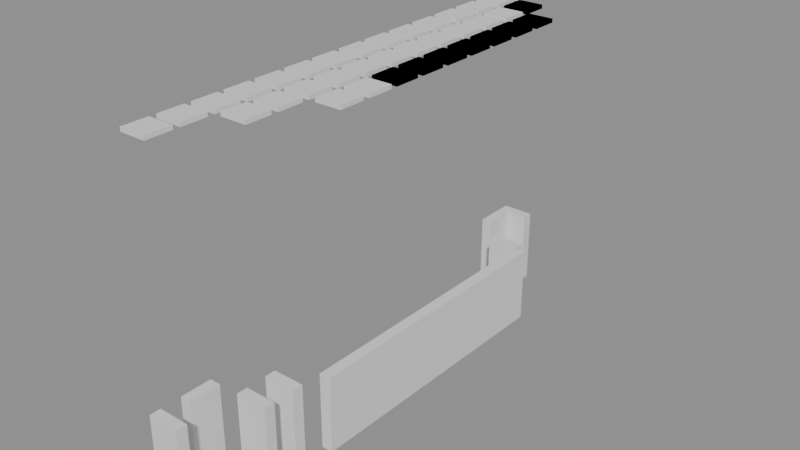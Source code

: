 # Source: building_lego.blend  (saved by Blender 5.0.119; exported with 4.5.12 LTS)
import bpy
from mathutils import Matrix  # noqa: F401  (used for matrix-valued properties, if any)

bpy.ops.wm.read_factory_settings(use_empty=True)
scene = bpy.context.scene
scene.name = 'Scene'

# ---- collections
col_01_paredes_externas = bpy.data.collections.new('01_Paredes_Externas'); scene.collection.children.link(col_01_paredes_externas)
col_02_paredes_internas = bpy.data.collections.new('02_Paredes_Internas'); scene.collection.children.link(col_02_paredes_internas)
col_04_moveis_decoracoes = bpy.data.collections.new('04_Moveis_Decoracoes'); scene.collection.children.link(col_04_moveis_decoracoes)

# ---- materials (node trees are filled in below, after node groups)
mat_mat_parede_externa = bpy.data.materials.new('Mat_Parede_Externa')
mat_mat_parede_interna = bpy.data.materials.new('Mat_Parede_Interna')
mat_mat_moveis = bpy.data.materials.new('Mat_Moveis')

# ---- material node trees
mat_mat_parede_externa.use_nodes = True; mat_mat_parede_externa.node_tree.nodes.clear()
_N = mat_mat_parede_externa.node_tree.nodes; _L = mat_mat_parede_externa.node_tree.links
n0 = _N.new('ShaderNodeBsdfPrincipled'); n0.name = 'BSDF - Pré-fundamentado'; n0.location = (-200, 100)
n1 = _N.new('ShaderNodeOutputMaterial'); n1.name = 'Saída de material'; n1.location = (200, 100)
_L.new(n0.outputs[0], n1.inputs[0])
n1.is_active_output = True
mat_mat_parede_interna.use_nodes = True; mat_mat_parede_interna.node_tree.nodes.clear()
_N = mat_mat_parede_interna.node_tree.nodes; _L = mat_mat_parede_interna.node_tree.links
n0 = _N.new('ShaderNodeBsdfPrincipled'); n0.name = 'BSDF - Pré-fundamentado'; n0.location = (-200, 100)
n1 = _N.new('ShaderNodeOutputMaterial'); n1.name = 'Saída de material'; n1.location = (200, 100)
_L.new(n0.outputs[0], n1.inputs[0])
n1.is_active_output = True
mat_mat_moveis.use_nodes = True; mat_mat_moveis.node_tree.nodes.clear()
_N = mat_mat_moveis.node_tree.nodes; _L = mat_mat_moveis.node_tree.links
n0 = _N.new('ShaderNodeBsdfPrincipled'); n0.name = 'BSDF - Pré-fundamentado'; n0.location = (-200, 100)
n1 = _N.new('ShaderNodeOutputMaterial'); n1.name = 'Saída de material'; n1.location = (200, 100)
_L.new(n0.outputs[0], n1.inputs[0])
n1.is_active_output = True

# ---- meshes
me_bloco_brick_arch_3048_1739_z_88 = bpy.data.meshes.new('Bloco_brick_arch_3048_1739_z-88')
me_bloco_brick_arch_3048_1739_z_88.from_pydata([(-0.5, -0.175, -1.2), (0.5, -0.175, -1.2), (0.5, 0.175, -1.2), (-0.5, 0.175, -1.2), (-0.5, -0.175, 1.2), (0.5, -0.175, 1.2), (0.5, 0.175, 1.2), (-0.5, 0.175, 1.2)], [], [(0, 1, 2, 3), (4, 7, 6, 5), (0, 4, 5, 1), (2, 6, 7, 3), (0, 3, 7, 4), (1, 5, 6, 2)])
me_bloco_brick_arch_3048_1739_z_88.materials.append(mat_mat_parede_externa)
me_bloco_brick_arch_3048_1739_z_88.update()
me_bloco_brick_arch_3048_1754_z_88 = bpy.data.meshes.new('Bloco_brick_arch_3048_1754_z-88')
me_bloco_brick_arch_3048_1754_z_88.from_pydata([(-0.5, -0.175, -1.2), (0.5, -0.175, -1.2), (0.5, 0.175, -1.2), (-0.5, 0.175, -1.2), (-0.5, -0.175, 1.2), (0.5, -0.175, 1.2), (0.5, 0.175, 1.2), (-0.5, 0.175, 1.2)], [], [(0, 1, 2, 3), (4, 7, 6, 5), (0, 4, 5, 1), (2, 6, 7, 3), (0, 3, 7, 4), (1, 5, 6, 2)])
me_bloco_brick_arch_3048_1754_z_88.materials.append(mat_mat_parede_externa)
me_bloco_brick_arch_3048_1754_z_88.update()
me_bloco_brick_arch_3048_1740_z_88 = bpy.data.meshes.new('Bloco_brick_arch_3048_1740_z-88')
me_bloco_brick_arch_3048_1740_z_88.from_pydata([(-0.175, -0.5, -1.2), (0.175, -0.5, -1.2), (0.175, 0.5, -1.2), (-0.175, 0.5, -1.2), (-0.175, -0.5, 1.2), (0.175, -0.5, 1.2), (0.175, 0.5, 1.2), (-0.175, 0.5, 1.2)], [], [(0, 1, 2, 3), (4, 7, 6, 5), (0, 4, 5, 1), (2, 6, 7, 3), (0, 3, 7, 4), (1, 5, 6, 2)])
me_bloco_brick_arch_3048_1740_z_88.materials.append(mat_mat_parede_externa)
me_bloco_brick_arch_3048_1740_z_88.update()
me_bloco_brick_arch_3048_1753_z_88 = bpy.data.meshes.new('Bloco_brick_arch_3048_1753_z-88')
me_bloco_brick_arch_3048_1753_z_88.from_pydata([(-0.175, -0.5, -1.2), (0.175, -0.5, -1.2), (0.175, 0.5, -1.2), (-0.175, 0.5, -1.2), (-0.175, -0.5, 1.2), (0.175, -0.5, 1.2), (0.175, 0.5, 1.2), (-0.175, 0.5, 1.2)], [], [(0, 1, 2, 3), (4, 7, 6, 5), (0, 4, 5, 1), (2, 6, 7, 3), (0, 3, 7, 4), (1, 5, 6, 2)])
me_bloco_brick_arch_3048_1753_z_88.materials.append(mat_mat_parede_externa)
me_bloco_brick_arch_3048_1753_z_88.update()
me_bloco_brick_arch_3050_1743_z_88 = bpy.data.meshes.new('Bloco_brick_arch_3050_1743_z-88')
me_bloco_brick_arch_3050_1743_z_88.from_pydata([(-0.175, -0.5, -1.2), (0.175, -0.5, -1.2), (0.175, 0.5, -1.2), (-0.175, 0.5, -1.2), (-0.175, -0.5, 1.2), (0.175, -0.5, 1.2), (0.175, 0.5, 1.2), (-0.175, 0.5, 1.2)], [], [(0, 1, 2, 3), (4, 7, 6, 5), (0, 4, 5, 1), (2, 6, 7, 3), (0, 3, 7, 4), (1, 5, 6, 2)])
me_bloco_brick_arch_3050_1743_z_88.materials.append(mat_mat_parede_externa)
me_bloco_brick_arch_3050_1743_z_88.update()
me_bloco_brick_arch_3050_1744_z_88 = bpy.data.meshes.new('Bloco_brick_arch_3050_1744_z-88')
me_bloco_brick_arch_3050_1744_z_88.from_pydata([(-0.175, -0.5, -1.2), (0.175, -0.5, -1.2), (0.175, 0.5, -1.2), (-0.175, 0.5, -1.2), (-0.175, -0.5, 1.2), (0.175, -0.5, 1.2), (0.175, 0.5, 1.2), (-0.175, 0.5, 1.2)], [], [(0, 1, 2, 3), (4, 7, 6, 5), (0, 4, 5, 1), (2, 6, 7, 3), (0, 3, 7, 4), (1, 5, 6, 2)])
me_bloco_brick_arch_3050_1744_z_88.materials.append(mat_mat_parede_externa)
me_bloco_brick_arch_3050_1744_z_88.update()
me_bloco_brick_arch_3050_1745_z_88 = bpy.data.meshes.new('Bloco_brick_arch_3050_1745_z-88')
me_bloco_brick_arch_3050_1745_z_88.from_pydata([(-0.175, -0.5, -1.2), (0.175, -0.5, -1.2), (0.175, 0.5, -1.2), (-0.175, 0.5, -1.2), (-0.175, -0.5, 1.2), (0.175, -0.5, 1.2), (0.175, 0.5, 1.2), (-0.175, 0.5, 1.2)], [], [(0, 1, 2, 3), (4, 7, 6, 5), (0, 4, 5, 1), (2, 6, 7, 3), (0, 3, 7, 4), (1, 5, 6, 2)])
me_bloco_brick_arch_3050_1745_z_88.materials.append(mat_mat_parede_externa)
me_bloco_brick_arch_3050_1745_z_88.update()
me_bloco_brick_arch_3050_1746_z_88 = bpy.data.meshes.new('Bloco_brick_arch_3050_1746_z-88')
me_bloco_brick_arch_3050_1746_z_88.from_pydata([(-0.175, -0.5, -1.2), (0.175, -0.5, -1.2), (0.175, 0.5, -1.2), (-0.175, 0.5, -1.2), (-0.175, -0.5, 1.2), (0.175, -0.5, 1.2), (0.175, 0.5, 1.2), (-0.175, 0.5, 1.2)], [], [(0, 1, 2, 3), (4, 7, 6, 5), (0, 4, 5, 1), (2, 6, 7, 3), (0, 3, 7, 4), (1, 5, 6, 2)])
me_bloco_brick_arch_3050_1746_z_88.materials.append(mat_mat_parede_externa)
me_bloco_brick_arch_3050_1746_z_88.update()
me_bloco_brick_arch_3050_1747_z_88 = bpy.data.meshes.new('Bloco_brick_arch_3050_1747_z-88')
me_bloco_brick_arch_3050_1747_z_88.from_pydata([(-0.175, -0.5, -1.2), (0.175, -0.5, -1.2), (0.175, 0.5, -1.2), (-0.175, 0.5, -1.2), (-0.175, -0.5, 1.2), (0.175, -0.5, 1.2), (0.175, 0.5, 1.2), (-0.175, 0.5, 1.2)], [], [(0, 1, 2, 3), (4, 7, 6, 5), (0, 4, 5, 1), (2, 6, 7, 3), (0, 3, 7, 4), (1, 5, 6, 2)])
me_bloco_brick_arch_3050_1747_z_88.materials.append(mat_mat_parede_externa)
me_bloco_brick_arch_3050_1747_z_88.update()
me_bloco_brick_arch_3050_1748_z_88 = bpy.data.meshes.new('Bloco_brick_arch_3050_1748_z-88')
me_bloco_brick_arch_3050_1748_z_88.from_pydata([(-0.175, -0.5, -1.2), (0.175, -0.5, -1.2), (0.175, 0.5, -1.2), (-0.175, 0.5, -1.2), (-0.175, -0.5, 1.2), (0.175, -0.5, 1.2), (0.175, 0.5, 1.2), (-0.175, 0.5, 1.2)], [], [(0, 1, 2, 3), (4, 7, 6, 5), (0, 4, 5, 1), (2, 6, 7, 3), (0, 3, 7, 4), (1, 5, 6, 2)])
me_bloco_brick_arch_3050_1748_z_88.materials.append(mat_mat_parede_externa)
me_bloco_brick_arch_3050_1748_z_88.update()
me_bloco_brick_arch_3050_1749_z_88 = bpy.data.meshes.new('Bloco_brick_arch_3050_1749_z-88')
me_bloco_brick_arch_3050_1749_z_88.from_pydata([(-0.175, -0.5, -1.2), (0.175, -0.5, -1.2), (0.175, 0.5, -1.2), (-0.175, 0.5, -1.2), (-0.175, -0.5, 1.2), (0.175, -0.5, 1.2), (0.175, 0.5, 1.2), (-0.175, 0.5, 1.2)], [], [(0, 1, 2, 3), (4, 7, 6, 5), (0, 4, 5, 1), (2, 6, 7, 3), (0, 3, 7, 4), (1, 5, 6, 2)])
me_bloco_brick_arch_3050_1749_z_88.materials.append(mat_mat_parede_externa)
me_bloco_brick_arch_3050_1749_z_88.update()
me_bloco_brick_arch_3050_1750_z_88 = bpy.data.meshes.new('Bloco_brick_arch_3050_1750_z-88')
me_bloco_brick_arch_3050_1750_z_88.from_pydata([(-0.175, -0.5, -1.2), (0.175, -0.5, -1.2), (0.175, 0.5, -1.2), (-0.175, 0.5, -1.2), (-0.175, -0.5, 1.2), (0.175, -0.5, 1.2), (0.175, 0.5, 1.2), (-0.175, 0.5, 1.2)], [], [(0, 1, 2, 3), (4, 7, 6, 5), (0, 4, 5, 1), (2, 6, 7, 3), (0, 3, 7, 4), (1, 5, 6, 2)])
me_bloco_brick_arch_3050_1750_z_88.materials.append(mat_mat_parede_externa)
me_bloco_brick_arch_3050_1750_z_88.update()
me_bloco_brick_arch_3050_1751_z_88 = bpy.data.meshes.new('Bloco_brick_arch_3050_1751_z-88')
me_bloco_brick_arch_3050_1751_z_88.from_pydata([(-0.175, -0.5, -1.2), (0.175, -0.5, -1.2), (0.175, 0.5, -1.2), (-0.175, 0.5, -1.2), (-0.175, -0.5, 1.2), (0.175, -0.5, 1.2), (0.175, 0.5, 1.2), (-0.175, 0.5, 1.2)], [], [(0, 1, 2, 3), (4, 7, 6, 5), (0, 4, 5, 1), (2, 6, 7, 3), (0, 3, 7, 4), (1, 5, 6, 2)])
me_bloco_brick_arch_3050_1751_z_88.materials.append(mat_mat_parede_externa)
me_bloco_brick_arch_3050_1751_z_88.update()
me_bloco_brick_arch_3049_1741_z_88 = bpy.data.meshes.new('Bloco_brick_arch_3049_1741_z-88')
me_bloco_brick_arch_3049_1741_z_88.from_pydata([(-0.5, -0.175, -1.2), (0.5, -0.175, -1.2), (0.5, 0.175, -1.2), (-0.5, 0.175, -1.2), (-0.5, -0.175, 1.2), (0.5, -0.175, 1.2), (0.5, 0.175, 1.2), (-0.5, 0.175, 1.2)], [], [(0, 1, 2, 3), (4, 7, 6, 5), (0, 4, 5, 1), (2, 6, 7, 3), (0, 3, 7, 4), (1, 5, 6, 2)])
me_bloco_brick_arch_3049_1741_z_88.materials.append(mat_mat_parede_interna)
me_bloco_brick_arch_3049_1741_z_88.update()
me_bloco_brick_arch_3049_1742_z_88 = bpy.data.meshes.new('Bloco_brick_arch_3049_1742_z-88')
me_bloco_brick_arch_3049_1742_z_88.from_pydata([(-0.5, -0.175, -1.2), (0.5, -0.175, -1.2), (0.5, 0.175, -1.2), (-0.5, 0.175, -1.2), (-0.5, -0.175, 1.2), (0.5, -0.175, 1.2), (0.5, 0.175, 1.2), (-0.5, 0.175, 1.2)], [], [(0, 1, 2, 3), (4, 7, 6, 5), (0, 4, 5, 1), (2, 6, 7, 3), (0, 3, 7, 4), (1, 5, 6, 2)])
me_bloco_brick_arch_3049_1742_z_88.materials.append(mat_mat_parede_interna)
me_bloco_brick_arch_3049_1742_z_88.update()
me_bloco_brick_arch_3049_1752_z_88 = bpy.data.meshes.new('Bloco_brick_arch_3049_1752_z-88')
me_bloco_brick_arch_3049_1752_z_88.from_pydata([(-0.5, -0.175, -1.2), (0.5, -0.175, -1.2), (0.5, 0.175, -1.2), (-0.5, 0.175, -1.2), (-0.5, -0.175, 1.2), (0.5, -0.175, 1.2), (0.5, 0.175, 1.2), (-0.5, 0.175, 1.2)], [], [(0, 1, 2, 3), (4, 7, 6, 5), (0, 4, 5, 1), (2, 6, 7, 3), (0, 3, 7, 4), (1, 5, 6, 2)])
me_bloco_brick_arch_3049_1752_z_88.materials.append(mat_mat_parede_interna)
me_bloco_brick_arch_3049_1752_z_88.update()
me_movel_water_3048_1739_z_5 = bpy.data.meshes.new('Movel_water_3048_1739_z-5')
me_movel_water_3048_1739_z_5.from_pydata([(-0.4, -0.4, -0.06), (0.4, -0.4, -0.06), (0.4, 0.4, -0.06), (-0.4, 0.4, -0.06), (-0.4, -0.4, 0.06), (0.4, -0.4, 0.06), (0.4, 0.4, 0.06), (-0.4, 0.4, 0.06)], [], [(0, 1, 2, 3), (4, 7, 6, 5), (0, 4, 5, 1), (2, 6, 7, 3), (0, 3, 7, 4), (1, 5, 6, 2)])
me_movel_water_3048_1739_z_5.materials.append(mat_mat_moveis)
me_movel_water_3048_1739_z_5.update()
me_movel_water_3048_1740_z_5 = bpy.data.meshes.new('Movel_water_3048_1740_z-5')
me_movel_water_3048_1740_z_5.from_pydata([(-0.4, -0.4, -0.06), (0.4, -0.4, -0.06), (0.4, 0.4, -0.06), (-0.4, 0.4, -0.06), (-0.4, -0.4, 0.06), (0.4, -0.4, 0.06), (0.4, 0.4, 0.06), (-0.4, 0.4, 0.06)], [], [(0, 1, 2, 3), (4, 7, 6, 5), (0, 4, 5, 1), (2, 6, 7, 3), (0, 3, 7, 4), (1, 5, 6, 2)])
me_movel_water_3048_1740_z_5.materials.append(mat_mat_moveis)
me_movel_water_3048_1740_z_5.update()
me_movel_water_3048_1741_z_5 = bpy.data.meshes.new('Movel_water_3048_1741_z-5')
me_movel_water_3048_1741_z_5.from_pydata([(-0.4, -0.4, -0.06), (0.4, -0.4, -0.06), (0.4, 0.4, -0.06), (-0.4, 0.4, -0.06), (-0.4, -0.4, 0.06), (0.4, -0.4, 0.06), (0.4, 0.4, 0.06), (-0.4, 0.4, 0.06)], [], [(0, 1, 2, 3), (4, 7, 6, 5), (0, 4, 5, 1), (2, 6, 7, 3), (0, 3, 7, 4), (1, 5, 6, 2)])
me_movel_water_3048_1741_z_5.materials.append(mat_mat_moveis)
me_movel_water_3048_1741_z_5.update()
me_movel_water_3049_1741_z_5 = bpy.data.meshes.new('Movel_water_3049_1741_z-5')
me_movel_water_3049_1741_z_5.from_pydata([(-0.4, -0.4, -0.06), (0.4, -0.4, -0.06), (0.4, 0.4, -0.06), (-0.4, 0.4, -0.06), (-0.4, -0.4, 0.06), (0.4, -0.4, 0.06), (0.4, 0.4, 0.06), (-0.4, 0.4, 0.06)], [], [(0, 1, 2, 3), (4, 7, 6, 5), (0, 4, 5, 1), (2, 6, 7, 3), (0, 3, 7, 4), (1, 5, 6, 2)])
me_movel_water_3049_1741_z_5.materials.append(mat_mat_moveis)
me_movel_water_3049_1741_z_5.update()
me_movel_water_3048_1742_z_5 = bpy.data.meshes.new('Movel_water_3048_1742_z-5')
me_movel_water_3048_1742_z_5.from_pydata([(-0.4, -0.4, -0.06), (0.4, -0.4, -0.06), (0.4, 0.4, -0.06), (-0.4, 0.4, -0.06), (-0.4, -0.4, 0.06), (0.4, -0.4, 0.06), (0.4, 0.4, 0.06), (-0.4, 0.4, 0.06)], [], [(0, 1, 2, 3), (4, 7, 6, 5), (0, 4, 5, 1), (2, 6, 7, 3), (0, 3, 7, 4), (1, 5, 6, 2)])
me_movel_water_3048_1742_z_5.materials.append(mat_mat_moveis)
me_movel_water_3048_1742_z_5.update()
me_movel_water_3049_1742_z_5 = bpy.data.meshes.new('Movel_water_3049_1742_z-5')
me_movel_water_3049_1742_z_5.from_pydata([(-0.4, -0.4, -0.06), (0.4, -0.4, -0.06), (0.4, 0.4, -0.06), (-0.4, 0.4, -0.06), (-0.4, -0.4, 0.06), (0.4, -0.4, 0.06), (0.4, 0.4, 0.06), (-0.4, 0.4, 0.06)], [], [(0, 1, 2, 3), (4, 7, 6, 5), (0, 4, 5, 1), (2, 6, 7, 3), (0, 3, 7, 4), (1, 5, 6, 2)])
me_movel_water_3049_1742_z_5.materials.append(mat_mat_moveis)
me_movel_water_3049_1742_z_5.update()
me_movel_water_3048_1743_z_5 = bpy.data.meshes.new('Movel_water_3048_1743_z-5')
me_movel_water_3048_1743_z_5.from_pydata([(-0.4, -0.4, -0.06), (0.4, -0.4, -0.06), (0.4, 0.4, -0.06), (-0.4, 0.4, -0.06), (-0.4, -0.4, 0.06), (0.4, -0.4, 0.06), (0.4, 0.4, 0.06), (-0.4, 0.4, 0.06)], [], [(0, 1, 2, 3), (4, 7, 6, 5), (0, 4, 5, 1), (2, 6, 7, 3), (0, 3, 7, 4), (1, 5, 6, 2)])
me_movel_water_3048_1743_z_5.materials.append(mat_mat_moveis)
me_movel_water_3048_1743_z_5.update()
me_movel_water_3049_1743_z_5 = bpy.data.meshes.new('Movel_water_3049_1743_z-5')
me_movel_water_3049_1743_z_5.from_pydata([(-0.4, -0.4, -0.06), (0.4, -0.4, -0.06), (0.4, 0.4, -0.06), (-0.4, 0.4, -0.06), (-0.4, -0.4, 0.06), (0.4, -0.4, 0.06), (0.4, 0.4, 0.06), (-0.4, 0.4, 0.06)], [], [(0, 1, 2, 3), (4, 7, 6, 5), (0, 4, 5, 1), (2, 6, 7, 3), (0, 3, 7, 4), (1, 5, 6, 2)])
me_movel_water_3049_1743_z_5.materials.append(mat_mat_moveis)
me_movel_water_3049_1743_z_5.update()
me_movel_water_3050_1743_z_5 = bpy.data.meshes.new('Movel_water_3050_1743_z-5')
me_movel_water_3050_1743_z_5.from_pydata([(-0.4, -0.4, -0.06), (0.4, -0.4, -0.06), (0.4, 0.4, -0.06), (-0.4, 0.4, -0.06), (-0.4, -0.4, 0.06), (0.4, -0.4, 0.06), (0.4, 0.4, 0.06), (-0.4, 0.4, 0.06)], [], [(0, 1, 2, 3), (4, 7, 6, 5), (0, 4, 5, 1), (2, 6, 7, 3), (0, 3, 7, 4), (1, 5, 6, 2)])
me_movel_water_3050_1743_z_5.materials.append(mat_mat_moveis)
me_movel_water_3050_1743_z_5.update()
me_movel_water_3048_1744_z_5 = bpy.data.meshes.new('Movel_water_3048_1744_z-5')
me_movel_water_3048_1744_z_5.from_pydata([(-0.4, -0.4, -0.06), (0.4, -0.4, -0.06), (0.4, 0.4, -0.06), (-0.4, 0.4, -0.06), (-0.4, -0.4, 0.06), (0.4, -0.4, 0.06), (0.4, 0.4, 0.06), (-0.4, 0.4, 0.06)], [], [(0, 1, 2, 3), (4, 7, 6, 5), (0, 4, 5, 1), (2, 6, 7, 3), (0, 3, 7, 4), (1, 5, 6, 2)])
me_movel_water_3048_1744_z_5.materials.append(mat_mat_moveis)
me_movel_water_3048_1744_z_5.update()
me_movel_water_3049_1744_z_5 = bpy.data.meshes.new('Movel_water_3049_1744_z-5')
me_movel_water_3049_1744_z_5.from_pydata([(-0.4, -0.4, -0.06), (0.4, -0.4, -0.06), (0.4, 0.4, -0.06), (-0.4, 0.4, -0.06), (-0.4, -0.4, 0.06), (0.4, -0.4, 0.06), (0.4, 0.4, 0.06), (-0.4, 0.4, 0.06)], [], [(0, 1, 2, 3), (4, 7, 6, 5), (0, 4, 5, 1), (2, 6, 7, 3), (0, 3, 7, 4), (1, 5, 6, 2)])
me_movel_water_3049_1744_z_5.materials.append(mat_mat_moveis)
me_movel_water_3049_1744_z_5.update()
me_movel_water_3050_1744_z_5 = bpy.data.meshes.new('Movel_water_3050_1744_z-5')
me_movel_water_3050_1744_z_5.from_pydata([(-0.4, -0.4, -0.06), (0.4, -0.4, -0.06), (0.4, 0.4, -0.06), (-0.4, 0.4, -0.06), (-0.4, -0.4, 0.06), (0.4, -0.4, 0.06), (0.4, 0.4, 0.06), (-0.4, 0.4, 0.06)], [], [(0, 1, 2, 3), (4, 7, 6, 5), (0, 4, 5, 1), (2, 6, 7, 3), (0, 3, 7, 4), (1, 5, 6, 2)])
me_movel_water_3050_1744_z_5.materials.append(mat_mat_moveis)
me_movel_water_3050_1744_z_5.update()
me_movel_water_3048_1745_z_5 = bpy.data.meshes.new('Movel_water_3048_1745_z-5')
me_movel_water_3048_1745_z_5.from_pydata([(-0.4, -0.4, -0.06), (0.4, -0.4, -0.06), (0.4, 0.4, -0.06), (-0.4, 0.4, -0.06), (-0.4, -0.4, 0.06), (0.4, -0.4, 0.06), (0.4, 0.4, 0.06), (-0.4, 0.4, 0.06)], [], [(0, 1, 2, 3), (4, 7, 6, 5), (0, 4, 5, 1), (2, 6, 7, 3), (0, 3, 7, 4), (1, 5, 6, 2)])
me_movel_water_3048_1745_z_5.materials.append(mat_mat_moveis)
me_movel_water_3048_1745_z_5.update()
me_movel_water_3049_1745_z_5 = bpy.data.meshes.new('Movel_water_3049_1745_z-5')
me_movel_water_3049_1745_z_5.from_pydata([(-0.4, -0.4, -0.06), (0.4, -0.4, -0.06), (0.4, 0.4, -0.06), (-0.4, 0.4, -0.06), (-0.4, -0.4, 0.06), (0.4, -0.4, 0.06), (0.4, 0.4, 0.06), (-0.4, 0.4, 0.06)], [], [(0, 1, 2, 3), (4, 7, 6, 5), (0, 4, 5, 1), (2, 6, 7, 3), (0, 3, 7, 4), (1, 5, 6, 2)])
me_movel_water_3049_1745_z_5.materials.append(mat_mat_moveis)
me_movel_water_3049_1745_z_5.update()
me_movel_water_3050_1745_z_5 = bpy.data.meshes.new('Movel_water_3050_1745_z-5')
me_movel_water_3050_1745_z_5.from_pydata([(-0.4, -0.4, -0.06), (0.4, -0.4, -0.06), (0.4, 0.4, -0.06), (-0.4, 0.4, -0.06), (-0.4, -0.4, 0.06), (0.4, -0.4, 0.06), (0.4, 0.4, 0.06), (-0.4, 0.4, 0.06)], [], [(0, 1, 2, 3), (4, 7, 6, 5), (0, 4, 5, 1), (2, 6, 7, 3), (0, 3, 7, 4), (1, 5, 6, 2)])
me_movel_water_3050_1745_z_5.materials.append(mat_mat_moveis)
me_movel_water_3050_1745_z_5.update()
me_movel_water_3050_1745_z_5_001 = bpy.data.meshes.new('Movel_water_3050_1745_z-5.001')
me_movel_water_3050_1745_z_5_001.from_pydata([(-0.4, -0.4, -0.06), (0.4, -0.4, -0.06), (0.4, 0.4, -0.06), (-0.4, 0.4, -0.06), (-0.4, -0.4, 0.06), (0.4, -0.4, 0.06), (0.4, 0.4, 0.06), (-0.4, 0.4, 0.06)], [], [(0, 1, 2, 3), (4, 7, 6, 5), (0, 4, 5, 1), (2, 6, 7, 3), (0, 3, 7, 4), (1, 5, 6, 2)])
me_movel_water_3050_1745_z_5_001.materials.append(mat_mat_moveis)
me_movel_water_3050_1745_z_5_001.update()
me_movel_water_3048_1746_z_5 = bpy.data.meshes.new('Movel_water_3048_1746_z-5')
me_movel_water_3048_1746_z_5.from_pydata([(-0.4, -0.4, -0.06), (0.4, -0.4, -0.06), (0.4, 0.4, -0.06), (-0.4, 0.4, -0.06), (-0.4, -0.4, 0.06), (0.4, -0.4, 0.06), (0.4, 0.4, 0.06), (-0.4, 0.4, 0.06)], [], [(0, 1, 2, 3), (4, 7, 6, 5), (0, 4, 5, 1), (2, 6, 7, 3), (0, 3, 7, 4), (1, 5, 6, 2)])
me_movel_water_3048_1746_z_5.materials.append(mat_mat_moveis)
me_movel_water_3048_1746_z_5.update()
me_movel_water_3049_1746_z_5 = bpy.data.meshes.new('Movel_water_3049_1746_z-5')
me_movel_water_3049_1746_z_5.from_pydata([(-0.4, -0.4, -0.06), (0.4, -0.4, -0.06), (0.4, 0.4, -0.06), (-0.4, 0.4, -0.06), (-0.4, -0.4, 0.06), (0.4, -0.4, 0.06), (0.4, 0.4, 0.06), (-0.4, 0.4, 0.06)], [], [(0, 1, 2, 3), (4, 7, 6, 5), (0, 4, 5, 1), (2, 6, 7, 3), (0, 3, 7, 4), (1, 5, 6, 2)])
me_movel_water_3049_1746_z_5.materials.append(mat_mat_moveis)
me_movel_water_3049_1746_z_5.update()
me_movel_water_3050_1746_z_5 = bpy.data.meshes.new('Movel_water_3050_1746_z-5')
me_movel_water_3050_1746_z_5.from_pydata([(-0.4, -0.4, -0.06), (0.4, -0.4, -0.06), (0.4, 0.4, -0.06), (-0.4, 0.4, -0.06), (-0.4, -0.4, 0.06), (0.4, -0.4, 0.06), (0.4, 0.4, 0.06), (-0.4, 0.4, 0.06)], [], [(0, 1, 2, 3), (4, 7, 6, 5), (0, 4, 5, 1), (2, 6, 7, 3), (0, 3, 7, 4), (1, 5, 6, 2)])
me_movel_water_3050_1746_z_5.materials.append(mat_mat_moveis)
me_movel_water_3050_1746_z_5.update()
me_movel_water_3050_1746_z_5_001 = bpy.data.meshes.new('Movel_water_3050_1746_z-5.001')
me_movel_water_3050_1746_z_5_001.from_pydata([(-0.4, -0.4, -0.06), (0.4, -0.4, -0.06), (0.4, 0.4, -0.06), (-0.4, 0.4, -0.06), (-0.4, -0.4, 0.06), (0.4, -0.4, 0.06), (0.4, 0.4, 0.06), (-0.4, 0.4, 0.06)], [], [(0, 1, 2, 3), (4, 7, 6, 5), (0, 4, 5, 1), (2, 6, 7, 3), (0, 3, 7, 4), (1, 5, 6, 2)])
me_movel_water_3050_1746_z_5_001.materials.append(mat_mat_moveis)
me_movel_water_3050_1746_z_5_001.update()
me_movel_water_3048_1747_z_5 = bpy.data.meshes.new('Movel_water_3048_1747_z-5')
me_movel_water_3048_1747_z_5.from_pydata([(-0.4, -0.4, -0.06), (0.4, -0.4, -0.06), (0.4, 0.4, -0.06), (-0.4, 0.4, -0.06), (-0.4, -0.4, 0.06), (0.4, -0.4, 0.06), (0.4, 0.4, 0.06), (-0.4, 0.4, 0.06)], [], [(0, 1, 2, 3), (4, 7, 6, 5), (0, 4, 5, 1), (2, 6, 7, 3), (0, 3, 7, 4), (1, 5, 6, 2)])
me_movel_water_3048_1747_z_5.materials.append(mat_mat_moveis)
me_movel_water_3048_1747_z_5.update()
me_movel_water_3049_1747_z_5 = bpy.data.meshes.new('Movel_water_3049_1747_z-5')
me_movel_water_3049_1747_z_5.from_pydata([(-0.4, -0.4, -0.06), (0.4, -0.4, -0.06), (0.4, 0.4, -0.06), (-0.4, 0.4, -0.06), (-0.4, -0.4, 0.06), (0.4, -0.4, 0.06), (0.4, 0.4, 0.06), (-0.4, 0.4, 0.06)], [], [(0, 1, 2, 3), (4, 7, 6, 5), (0, 4, 5, 1), (2, 6, 7, 3), (0, 3, 7, 4), (1, 5, 6, 2)])
me_movel_water_3049_1747_z_5.materials.append(mat_mat_moveis)
me_movel_water_3049_1747_z_5.update()
me_movel_water_3050_1747_z_5 = bpy.data.meshes.new('Movel_water_3050_1747_z-5')
me_movel_water_3050_1747_z_5.from_pydata([(-0.4, -0.4, -0.06), (0.4, -0.4, -0.06), (0.4, 0.4, -0.06), (-0.4, 0.4, -0.06), (-0.4, -0.4, 0.06), (0.4, -0.4, 0.06), (0.4, 0.4, 0.06), (-0.4, 0.4, 0.06)], [], [(0, 1, 2, 3), (4, 7, 6, 5), (0, 4, 5, 1), (2, 6, 7, 3), (0, 3, 7, 4), (1, 5, 6, 2)])
me_movel_water_3050_1747_z_5.materials.append(mat_mat_moveis)
me_movel_water_3050_1747_z_5.update()
me_movel_water_3050_1747_z_5_001 = bpy.data.meshes.new('Movel_water_3050_1747_z-5.001')
me_movel_water_3050_1747_z_5_001.from_pydata([(-0.4, -0.4, -0.06), (0.4, -0.4, -0.06), (0.4, 0.4, -0.06), (-0.4, 0.4, -0.06), (-0.4, -0.4, 0.06), (0.4, -0.4, 0.06), (0.4, 0.4, 0.06), (-0.4, 0.4, 0.06)], [], [(0, 1, 2, 3), (4, 7, 6, 5), (0, 4, 5, 1), (2, 6, 7, 3), (0, 3, 7, 4), (1, 5, 6, 2)])
me_movel_water_3050_1747_z_5_001.materials.append(mat_mat_moveis)
me_movel_water_3050_1747_z_5_001.update()
me_movel_water_3048_1748_z_5 = bpy.data.meshes.new('Movel_water_3048_1748_z-5')
me_movel_water_3048_1748_z_5.from_pydata([(-0.4, -0.4, -0.06), (0.4, -0.4, -0.06), (0.4, 0.4, -0.06), (-0.4, 0.4, -0.06), (-0.4, -0.4, 0.06), (0.4, -0.4, 0.06), (0.4, 0.4, 0.06), (-0.4, 0.4, 0.06)], [], [(0, 1, 2, 3), (4, 7, 6, 5), (0, 4, 5, 1), (2, 6, 7, 3), (0, 3, 7, 4), (1, 5, 6, 2)])
me_movel_water_3048_1748_z_5.materials.append(mat_mat_moveis)
me_movel_water_3048_1748_z_5.update()
me_movel_water_3049_1748_z_5 = bpy.data.meshes.new('Movel_water_3049_1748_z-5')
me_movel_water_3049_1748_z_5.from_pydata([(-0.4, -0.4, -0.06), (0.4, -0.4, -0.06), (0.4, 0.4, -0.06), (-0.4, 0.4, -0.06), (-0.4, -0.4, 0.06), (0.4, -0.4, 0.06), (0.4, 0.4, 0.06), (-0.4, 0.4, 0.06)], [], [(0, 1, 2, 3), (4, 7, 6, 5), (0, 4, 5, 1), (2, 6, 7, 3), (0, 3, 7, 4), (1, 5, 6, 2)])
me_movel_water_3049_1748_z_5.materials.append(mat_mat_moveis)
me_movel_water_3049_1748_z_5.update()
me_movel_water_3050_1748_z_5 = bpy.data.meshes.new('Movel_water_3050_1748_z-5')
me_movel_water_3050_1748_z_5.from_pydata([(-0.4, -0.4, -0.06), (0.4, -0.4, -0.06), (0.4, 0.4, -0.06), (-0.4, 0.4, -0.06), (-0.4, -0.4, 0.06), (0.4, -0.4, 0.06), (0.4, 0.4, 0.06), (-0.4, 0.4, 0.06)], [], [(0, 1, 2, 3), (4, 7, 6, 5), (0, 4, 5, 1), (2, 6, 7, 3), (0, 3, 7, 4), (1, 5, 6, 2)])
me_movel_water_3050_1748_z_5.materials.append(mat_mat_moveis)
me_movel_water_3050_1748_z_5.update()
me_movel_water_3050_1748_z_5_001 = bpy.data.meshes.new('Movel_water_3050_1748_z-5.001')
me_movel_water_3050_1748_z_5_001.from_pydata([(-0.4, -0.4, -0.06), (0.4, -0.4, -0.06), (0.4, 0.4, -0.06), (-0.4, 0.4, -0.06), (-0.4, -0.4, 0.06), (0.4, -0.4, 0.06), (0.4, 0.4, 0.06), (-0.4, 0.4, 0.06)], [], [(0, 1, 2, 3), (4, 7, 6, 5), (0, 4, 5, 1), (2, 6, 7, 3), (0, 3, 7, 4), (1, 5, 6, 2)])
me_movel_water_3050_1748_z_5_001.materials.append(mat_mat_moveis)
me_movel_water_3050_1748_z_5_001.update()
me_movel_water_3048_1749_z_5 = bpy.data.meshes.new('Movel_water_3048_1749_z-5')
me_movel_water_3048_1749_z_5.from_pydata([(-0.4, -0.4, -0.06), (0.4, -0.4, -0.06), (0.4, 0.4, -0.06), (-0.4, 0.4, -0.06), (-0.4, -0.4, 0.06), (0.4, -0.4, 0.06), (0.4, 0.4, 0.06), (-0.4, 0.4, 0.06)], [], [(0, 1, 2, 3), (4, 7, 6, 5), (0, 4, 5, 1), (2, 6, 7, 3), (0, 3, 7, 4), (1, 5, 6, 2)])
me_movel_water_3048_1749_z_5.materials.append(mat_mat_moveis)
me_movel_water_3048_1749_z_5.update()
me_movel_water_3049_1749_z_5 = bpy.data.meshes.new('Movel_water_3049_1749_z-5')
me_movel_water_3049_1749_z_5.from_pydata([(-0.4, -0.4, -0.06), (0.4, -0.4, -0.06), (0.4, 0.4, -0.06), (-0.4, 0.4, -0.06), (-0.4, -0.4, 0.06), (0.4, -0.4, 0.06), (0.4, 0.4, 0.06), (-0.4, 0.4, 0.06)], [], [(0, 1, 2, 3), (4, 7, 6, 5), (0, 4, 5, 1), (2, 6, 7, 3), (0, 3, 7, 4), (1, 5, 6, 2)])
me_movel_water_3049_1749_z_5.materials.append(mat_mat_moveis)
me_movel_water_3049_1749_z_5.update()
me_movel_water_3050_1749_z_5 = bpy.data.meshes.new('Movel_water_3050_1749_z-5')
me_movel_water_3050_1749_z_5.from_pydata([(-0.4, -0.4, -0.06), (0.4, -0.4, -0.06), (0.4, 0.4, -0.06), (-0.4, 0.4, -0.06), (-0.4, -0.4, 0.06), (0.4, -0.4, 0.06), (0.4, 0.4, 0.06), (-0.4, 0.4, 0.06)], [], [(0, 1, 2, 3), (4, 7, 6, 5), (0, 4, 5, 1), (2, 6, 7, 3), (0, 3, 7, 4), (1, 5, 6, 2)])
me_movel_water_3050_1749_z_5.materials.append(mat_mat_moveis)
me_movel_water_3050_1749_z_5.update()
me_movel_water_3050_1749_z_5_001 = bpy.data.meshes.new('Movel_water_3050_1749_z-5.001')
me_movel_water_3050_1749_z_5_001.from_pydata([(-0.4, -0.4, -0.06), (0.4, -0.4, -0.06), (0.4, 0.4, -0.06), (-0.4, 0.4, -0.06), (-0.4, -0.4, 0.06), (0.4, -0.4, 0.06), (0.4, 0.4, 0.06), (-0.4, 0.4, 0.06)], [], [(0, 1, 2, 3), (4, 7, 6, 5), (0, 4, 5, 1), (2, 6, 7, 3), (0, 3, 7, 4), (1, 5, 6, 2)])
me_movel_water_3050_1749_z_5_001.materials.append(mat_mat_moveis)
me_movel_water_3050_1749_z_5_001.update()
me_movel_water_3048_1750_z_5 = bpy.data.meshes.new('Movel_water_3048_1750_z-5')
me_movel_water_3048_1750_z_5.from_pydata([(-0.4, -0.4, -0.06), (0.4, -0.4, -0.06), (0.4, 0.4, -0.06), (-0.4, 0.4, -0.06), (-0.4, -0.4, 0.06), (0.4, -0.4, 0.06), (0.4, 0.4, 0.06), (-0.4, 0.4, 0.06)], [], [(0, 1, 2, 3), (4, 7, 6, 5), (0, 4, 5, 1), (2, 6, 7, 3), (0, 3, 7, 4), (1, 5, 6, 2)])
me_movel_water_3048_1750_z_5.materials.append(mat_mat_moveis)
me_movel_water_3048_1750_z_5.update()
me_movel_water_3049_1750_z_5 = bpy.data.meshes.new('Movel_water_3049_1750_z-5')
me_movel_water_3049_1750_z_5.from_pydata([(-0.4, -0.4, -0.06), (0.4, -0.4, -0.06), (0.4, 0.4, -0.06), (-0.4, 0.4, -0.06), (-0.4, -0.4, 0.06), (0.4, -0.4, 0.06), (0.4, 0.4, 0.06), (-0.4, 0.4, 0.06)], [], [(0, 1, 2, 3), (4, 7, 6, 5), (0, 4, 5, 1), (2, 6, 7, 3), (0, 3, 7, 4), (1, 5, 6, 2)])
me_movel_water_3049_1750_z_5.materials.append(mat_mat_moveis)
me_movel_water_3049_1750_z_5.update()
me_movel_water_3050_1750_z_5 = bpy.data.meshes.new('Movel_water_3050_1750_z-5')
me_movel_water_3050_1750_z_5.from_pydata([(-0.4, -0.4, -0.06), (0.4, -0.4, -0.06), (0.4, 0.4, -0.06), (-0.4, 0.4, -0.06), (-0.4, -0.4, 0.06), (0.4, -0.4, 0.06), (0.4, 0.4, 0.06), (-0.4, 0.4, 0.06)], [], [(0, 1, 2, 3), (4, 7, 6, 5), (0, 4, 5, 1), (2, 6, 7, 3), (0, 3, 7, 4), (1, 5, 6, 2)])
me_movel_water_3050_1750_z_5.materials.append(mat_mat_moveis)
me_movel_water_3050_1750_z_5.update()
me_movel_water_3050_1750_z_5_001 = bpy.data.meshes.new('Movel_water_3050_1750_z-5.001')
me_movel_water_3050_1750_z_5_001.from_pydata([(-0.4, -0.4, -0.06), (0.4, -0.4, -0.06), (0.4, 0.4, -0.06), (-0.4, 0.4, -0.06), (-0.4, -0.4, 0.06), (0.4, -0.4, 0.06), (0.4, 0.4, 0.06), (-0.4, 0.4, 0.06)], [], [(0, 1, 2, 3), (4, 7, 6, 5), (0, 4, 5, 1), (2, 6, 7, 3), (0, 3, 7, 4), (1, 5, 6, 2)])
me_movel_water_3050_1750_z_5_001.materials.append(mat_mat_moveis)
me_movel_water_3050_1750_z_5_001.update()
me_movel_water_3050_1750_z_5_002 = bpy.data.meshes.new('Movel_water_3050_1750_z-5.002')
me_movel_water_3050_1750_z_5_002.from_pydata([(-0.4, -0.4, -0.06), (0.4, -0.4, -0.06), (0.4, 0.4, -0.06), (-0.4, 0.4, -0.06), (-0.4, -0.4, 0.06), (0.4, -0.4, 0.06), (0.4, 0.4, 0.06), (-0.4, 0.4, 0.06)], [], [(0, 1, 2, 3), (4, 7, 6, 5), (0, 4, 5, 1), (2, 6, 7, 3), (0, 3, 7, 4), (1, 5, 6, 2)])
me_movel_water_3050_1750_z_5_002.materials.append(mat_mat_moveis)
me_movel_water_3050_1750_z_5_002.update()
me_movel_water_3048_1751_z_5 = bpy.data.meshes.new('Movel_water_3048_1751_z-5')
me_movel_water_3048_1751_z_5.from_pydata([(-0.4, -0.4, -0.06), (0.4, -0.4, -0.06), (0.4, 0.4, -0.06), (-0.4, 0.4, -0.06), (-0.4, -0.4, 0.06), (0.4, -0.4, 0.06), (0.4, 0.4, 0.06), (-0.4, 0.4, 0.06)], [], [(0, 1, 2, 3), (4, 7, 6, 5), (0, 4, 5, 1), (2, 6, 7, 3), (0, 3, 7, 4), (1, 5, 6, 2)])
me_movel_water_3048_1751_z_5.materials.append(mat_mat_moveis)
me_movel_water_3048_1751_z_5.update()
me_movel_water_3049_1751_z_5 = bpy.data.meshes.new('Movel_water_3049_1751_z-5')
me_movel_water_3049_1751_z_5.from_pydata([(-0.4, -0.4, -0.06), (0.4, -0.4, -0.06), (0.4, 0.4, -0.06), (-0.4, 0.4, -0.06), (-0.4, -0.4, 0.06), (0.4, -0.4, 0.06), (0.4, 0.4, 0.06), (-0.4, 0.4, 0.06)], [], [(0, 1, 2, 3), (4, 7, 6, 5), (0, 4, 5, 1), (2, 6, 7, 3), (0, 3, 7, 4), (1, 5, 6, 2)])
me_movel_water_3049_1751_z_5.materials.append(mat_mat_moveis)
me_movel_water_3049_1751_z_5.update()
me_movel_water_3050_1751_z_5 = bpy.data.meshes.new('Movel_water_3050_1751_z-5')
me_movel_water_3050_1751_z_5.from_pydata([(-0.4, -0.4, -0.06), (0.4, -0.4, -0.06), (0.4, 0.4, -0.06), (-0.4, 0.4, -0.06), (-0.4, -0.4, 0.06), (0.4, -0.4, 0.06), (0.4, 0.4, 0.06), (-0.4, 0.4, 0.06)], [], [(0, 1, 2, 3), (4, 7, 6, 5), (0, 4, 5, 1), (2, 6, 7, 3), (0, 3, 7, 4), (1, 5, 6, 2)])
me_movel_water_3050_1751_z_5.materials.append(mat_mat_moveis)
me_movel_water_3050_1751_z_5.update()
me_movel_water_3050_1751_z_5_001 = bpy.data.meshes.new('Movel_water_3050_1751_z-5.001')
me_movel_water_3050_1751_z_5_001.from_pydata([(-0.4, -0.4, -0.06), (0.4, -0.4, -0.06), (0.4, 0.4, -0.06), (-0.4, 0.4, -0.06), (-0.4, -0.4, 0.06), (0.4, -0.4, 0.06), (0.4, 0.4, 0.06), (-0.4, 0.4, 0.06)], [], [(0, 1, 2, 3), (4, 7, 6, 5), (0, 4, 5, 1), (2, 6, 7, 3), (0, 3, 7, 4), (1, 5, 6, 2)])
me_movel_water_3050_1751_z_5_001.materials.append(mat_mat_moveis)
me_movel_water_3050_1751_z_5_001.update()
me_movel_water_3048_1752_z_5 = bpy.data.meshes.new('Movel_water_3048_1752_z-5')
me_movel_water_3048_1752_z_5.from_pydata([(-0.4, -0.4, -0.06), (0.4, -0.4, -0.06), (0.4, 0.4, -0.06), (-0.4, 0.4, -0.06), (-0.4, -0.4, 0.06), (0.4, -0.4, 0.06), (0.4, 0.4, 0.06), (-0.4, 0.4, 0.06)], [], [(0, 1, 2, 3), (4, 7, 6, 5), (0, 4, 5, 1), (2, 6, 7, 3), (0, 3, 7, 4), (1, 5, 6, 2)])
me_movel_water_3048_1752_z_5.materials.append(mat_mat_moveis)
me_movel_water_3048_1752_z_5.update()
me_movel_water_3049_1752_z_5 = bpy.data.meshes.new('Movel_water_3049_1752_z-5')
me_movel_water_3049_1752_z_5.from_pydata([(-0.4, -0.4, -0.06), (0.4, -0.4, -0.06), (0.4, 0.4, -0.06), (-0.4, 0.4, -0.06), (-0.4, -0.4, 0.06), (0.4, -0.4, 0.06), (0.4, 0.4, 0.06), (-0.4, 0.4, 0.06)], [], [(0, 1, 2, 3), (4, 7, 6, 5), (0, 4, 5, 1), (2, 6, 7, 3), (0, 3, 7, 4), (1, 5, 6, 2)])
me_movel_water_3049_1752_z_5.materials.append(mat_mat_moveis)
me_movel_water_3049_1752_z_5.update()
me_movel_water_3049_1752_z_5_001 = bpy.data.meshes.new('Movel_water_3049_1752_z-5.001')
me_movel_water_3049_1752_z_5_001.from_pydata([(-0.4, -0.4, -0.06), (0.4, -0.4, -0.06), (0.4, 0.4, -0.06), (-0.4, 0.4, -0.06), (-0.4, -0.4, 0.06), (0.4, -0.4, 0.06), (0.4, 0.4, 0.06), (-0.4, 0.4, 0.06)], [], [(0, 1, 2, 3), (4, 7, 6, 5), (0, 4, 5, 1), (2, 6, 7, 3), (0, 3, 7, 4), (1, 5, 6, 2)])
me_movel_water_3049_1752_z_5_001.materials.append(mat_mat_moveis)
me_movel_water_3049_1752_z_5_001.update()
me_movel_water_3048_1753_z_5 = bpy.data.meshes.new('Movel_water_3048_1753_z-5')
me_movel_water_3048_1753_z_5.from_pydata([(-0.4, -0.4, -0.06), (0.4, -0.4, -0.06), (0.4, 0.4, -0.06), (-0.4, 0.4, -0.06), (-0.4, -0.4, 0.06), (0.4, -0.4, 0.06), (0.4, 0.4, 0.06), (-0.4, 0.4, 0.06)], [], [(0, 1, 2, 3), (4, 7, 6, 5), (0, 4, 5, 1), (2, 6, 7, 3), (0, 3, 7, 4), (1, 5, 6, 2)])
me_movel_water_3048_1753_z_5.materials.append(mat_mat_moveis)
me_movel_water_3048_1753_z_5.update()
me_movel_water_3048_1754_z_5 = bpy.data.meshes.new('Movel_water_3048_1754_z-5')
me_movel_water_3048_1754_z_5.from_pydata([(-0.4, -0.4, -0.06), (0.4, -0.4, -0.06), (0.4, 0.4, -0.06), (-0.4, 0.4, -0.06), (-0.4, -0.4, 0.06), (0.4, -0.4, 0.06), (0.4, 0.4, 0.06), (-0.4, 0.4, 0.06)], [], [(0, 1, 2, 3), (4, 7, 6, 5), (0, 4, 5, 1), (2, 6, 7, 3), (0, 3, 7, 4), (1, 5, 6, 2)])
me_movel_water_3048_1754_z_5.materials.append(mat_mat_moveis)
me_movel_water_3048_1754_z_5.update()

# ---- objects
ob_parede_externa_norte_y1739_x3048_3048 = bpy.data.objects.new('Parede_Externa_Norte_Y1739_X3048_3048', None)
ob_bloco_brick_arch_3048_1739_z_88 = bpy.data.objects.new('Bloco_brick_arch_3048_1739_z-88', me_bloco_brick_arch_3048_1739_z_88)
ob_parede_externa_sul_y1754_x3048_3048 = bpy.data.objects.new('Parede_Externa_Sul_Y1754_X3048_3048', None)
ob_bloco_brick_arch_3048_1754_z_88 = bpy.data.objects.new('Bloco_brick_arch_3048_1754_z-88', me_bloco_brick_arch_3048_1754_z_88)
ob_parede_externa_oeste_x3048_y1740_1740 = bpy.data.objects.new('Parede_Externa_Oeste_X3048_Y1740_1740', None)
ob_bloco_brick_arch_3048_1740_z_88 = bpy.data.objects.new('Bloco_brick_arch_3048_1740_z-88', me_bloco_brick_arch_3048_1740_z_88)
ob_parede_externa_oeste_x3048_y1753_1753 = bpy.data.objects.new('Parede_Externa_Oeste_X3048_Y1753_1753', None)
ob_bloco_brick_arch_3048_1753_z_88 = bpy.data.objects.new('Bloco_brick_arch_3048_1753_z-88', me_bloco_brick_arch_3048_1753_z_88)
ob_parede_externa_leste_x3050_y1743_1751 = bpy.data.objects.new('Parede_Externa_Leste_X3050_Y1743_1751', None)
ob_bloco_brick_arch_3050_1743_z_88 = bpy.data.objects.new('Bloco_brick_arch_3050_1743_z-88', me_bloco_brick_arch_3050_1743_z_88)
ob_bloco_brick_arch_3050_1744_z_88 = bpy.data.objects.new('Bloco_brick_arch_3050_1744_z-88', me_bloco_brick_arch_3050_1744_z_88)
ob_bloco_brick_arch_3050_1745_z_88 = bpy.data.objects.new('Bloco_brick_arch_3050_1745_z-88', me_bloco_brick_arch_3050_1745_z_88)
ob_bloco_brick_arch_3050_1746_z_88 = bpy.data.objects.new('Bloco_brick_arch_3050_1746_z-88', me_bloco_brick_arch_3050_1746_z_88)
ob_bloco_brick_arch_3050_1747_z_88 = bpy.data.objects.new('Bloco_brick_arch_3050_1747_z-88', me_bloco_brick_arch_3050_1747_z_88)
ob_bloco_brick_arch_3050_1748_z_88 = bpy.data.objects.new('Bloco_brick_arch_3050_1748_z-88', me_bloco_brick_arch_3050_1748_z_88)
ob_bloco_brick_arch_3050_1749_z_88 = bpy.data.objects.new('Bloco_brick_arch_3050_1749_z-88', me_bloco_brick_arch_3050_1749_z_88)
ob_bloco_brick_arch_3050_1750_z_88 = bpy.data.objects.new('Bloco_brick_arch_3050_1750_z-88', me_bloco_brick_arch_3050_1750_z_88)
ob_bloco_brick_arch_3050_1751_z_88 = bpy.data.objects.new('Bloco_brick_arch_3050_1751_z-88', me_bloco_brick_arch_3050_1751_z_88)
ob_parede_interna_ew_02_y1741_x3049_3049 = bpy.data.objects.new('Parede_Interna_EW_02_Y1741_X3049_3049', None)
ob_bloco_brick_arch_3049_1741_z_88 = bpy.data.objects.new('Bloco_brick_arch_3049_1741_z-88', me_bloco_brick_arch_3049_1741_z_88)
ob_parede_interna_ew_03_y1742_x3049_3049 = bpy.data.objects.new('Parede_Interna_EW_03_Y1742_X3049_3049', None)
ob_bloco_brick_arch_3049_1742_z_88 = bpy.data.objects.new('Bloco_brick_arch_3049_1742_z-88', me_bloco_brick_arch_3049_1742_z_88)
ob_parede_interna_ew_04_y1752_x3049_3049 = bpy.data.objects.new('Parede_Interna_EW_04_Y1752_X3049_3049', None)
ob_bloco_brick_arch_3049_1752_z_88 = bpy.data.objects.new('Bloco_brick_arch_3049_1752_z-88', me_bloco_brick_arch_3049_1752_z_88)
ob_moveis_decoracoes = bpy.data.objects.new('Moveis_Decoracoes', None)
ob_movel_water_3048_1739_z_5 = bpy.data.objects.new('Movel_water_3048_1739_z-5', me_movel_water_3048_1739_z_5)
ob_movel_water_3048_1740_z_5 = bpy.data.objects.new('Movel_water_3048_1740_z-5', me_movel_water_3048_1740_z_5)
ob_movel_water_3048_1741_z_5 = bpy.data.objects.new('Movel_water_3048_1741_z-5', me_movel_water_3048_1741_z_5)
ob_movel_water_3049_1741_z_5 = bpy.data.objects.new('Movel_water_3049_1741_z-5', me_movel_water_3049_1741_z_5)
ob_movel_water_3048_1742_z_5 = bpy.data.objects.new('Movel_water_3048_1742_z-5', me_movel_water_3048_1742_z_5)
ob_movel_water_3049_1742_z_5 = bpy.data.objects.new('Movel_water_3049_1742_z-5', me_movel_water_3049_1742_z_5)
ob_movel_water_3048_1743_z_5 = bpy.data.objects.new('Movel_water_3048_1743_z-5', me_movel_water_3048_1743_z_5)
ob_movel_water_3049_1743_z_5 = bpy.data.objects.new('Movel_water_3049_1743_z-5', me_movel_water_3049_1743_z_5)
ob_movel_water_3050_1743_z_5 = bpy.data.objects.new('Movel_water_3050_1743_z-5', me_movel_water_3050_1743_z_5)
ob_movel_water_3048_1744_z_5 = bpy.data.objects.new('Movel_water_3048_1744_z-5', me_movel_water_3048_1744_z_5)
ob_movel_water_3049_1744_z_5 = bpy.data.objects.new('Movel_water_3049_1744_z-5', me_movel_water_3049_1744_z_5)
ob_movel_water_3050_1744_z_5 = bpy.data.objects.new('Movel_water_3050_1744_z-5', me_movel_water_3050_1744_z_5)
ob_movel_water_3048_1745_z_5 = bpy.data.objects.new('Movel_water_3048_1745_z-5', me_movel_water_3048_1745_z_5)
ob_movel_water_3049_1745_z_5 = bpy.data.objects.new('Movel_water_3049_1745_z-5', me_movel_water_3049_1745_z_5)
ob_movel_water_3050_1745_z_5 = bpy.data.objects.new('Movel_water_3050_1745_z-5', me_movel_water_3050_1745_z_5)
ob_movel_water_3050_1745_z_5_001 = bpy.data.objects.new('Movel_water_3050_1745_z-5.001', me_movel_water_3050_1745_z_5_001)
ob_movel_water_3048_1746_z_5 = bpy.data.objects.new('Movel_water_3048_1746_z-5', me_movel_water_3048_1746_z_5)
ob_movel_water_3049_1746_z_5 = bpy.data.objects.new('Movel_water_3049_1746_z-5', me_movel_water_3049_1746_z_5)
ob_movel_water_3050_1746_z_5 = bpy.data.objects.new('Movel_water_3050_1746_z-5', me_movel_water_3050_1746_z_5)
ob_movel_water_3050_1746_z_5_001 = bpy.data.objects.new('Movel_water_3050_1746_z-5.001', me_movel_water_3050_1746_z_5_001)
ob_movel_water_3048_1747_z_5 = bpy.data.objects.new('Movel_water_3048_1747_z-5', me_movel_water_3048_1747_z_5)
ob_movel_water_3049_1747_z_5 = bpy.data.objects.new('Movel_water_3049_1747_z-5', me_movel_water_3049_1747_z_5)
ob_movel_water_3050_1747_z_5 = bpy.data.objects.new('Movel_water_3050_1747_z-5', me_movel_water_3050_1747_z_5)
ob_movel_water_3050_1747_z_5_001 = bpy.data.objects.new('Movel_water_3050_1747_z-5.001', me_movel_water_3050_1747_z_5_001)
ob_movel_water_3048_1748_z_5 = bpy.data.objects.new('Movel_water_3048_1748_z-5', me_movel_water_3048_1748_z_5)
ob_movel_water_3049_1748_z_5 = bpy.data.objects.new('Movel_water_3049_1748_z-5', me_movel_water_3049_1748_z_5)
ob_movel_water_3050_1748_z_5 = bpy.data.objects.new('Movel_water_3050_1748_z-5', me_movel_water_3050_1748_z_5)
ob_movel_water_3050_1748_z_5_001 = bpy.data.objects.new('Movel_water_3050_1748_z-5.001', me_movel_water_3050_1748_z_5_001)
ob_movel_water_3048_1749_z_5 = bpy.data.objects.new('Movel_water_3048_1749_z-5', me_movel_water_3048_1749_z_5)
ob_movel_water_3049_1749_z_5 = bpy.data.objects.new('Movel_water_3049_1749_z-5', me_movel_water_3049_1749_z_5)
ob_movel_water_3050_1749_z_5 = bpy.data.objects.new('Movel_water_3050_1749_z-5', me_movel_water_3050_1749_z_5)
ob_movel_water_3050_1749_z_5_001 = bpy.data.objects.new('Movel_water_3050_1749_z-5.001', me_movel_water_3050_1749_z_5_001)
ob_movel_water_3048_1750_z_5 = bpy.data.objects.new('Movel_water_3048_1750_z-5', me_movel_water_3048_1750_z_5)
ob_movel_water_3049_1750_z_5 = bpy.data.objects.new('Movel_water_3049_1750_z-5', me_movel_water_3049_1750_z_5)
ob_movel_water_3050_1750_z_5 = bpy.data.objects.new('Movel_water_3050_1750_z-5', me_movel_water_3050_1750_z_5)
ob_movel_water_3050_1750_z_5_001 = bpy.data.objects.new('Movel_water_3050_1750_z-5.001', me_movel_water_3050_1750_z_5_001)
ob_movel_water_3050_1750_z_5_002 = bpy.data.objects.new('Movel_water_3050_1750_z-5.002', me_movel_water_3050_1750_z_5_002)
ob_movel_water_3048_1751_z_5 = bpy.data.objects.new('Movel_water_3048_1751_z-5', me_movel_water_3048_1751_z_5)
ob_movel_water_3049_1751_z_5 = bpy.data.objects.new('Movel_water_3049_1751_z-5', me_movel_water_3049_1751_z_5)
ob_movel_water_3050_1751_z_5 = bpy.data.objects.new('Movel_water_3050_1751_z-5', me_movel_water_3050_1751_z_5)
ob_movel_water_3050_1751_z_5_001 = bpy.data.objects.new('Movel_water_3050_1751_z-5.001', me_movel_water_3050_1751_z_5_001)
ob_movel_water_3048_1752_z_5 = bpy.data.objects.new('Movel_water_3048_1752_z-5', me_movel_water_3048_1752_z_5)
ob_movel_water_3049_1752_z_5 = bpy.data.objects.new('Movel_water_3049_1752_z-5', me_movel_water_3049_1752_z_5)
ob_movel_water_3049_1752_z_5_001 = bpy.data.objects.new('Movel_water_3049_1752_z-5.001', me_movel_water_3049_1752_z_5_001)
ob_movel_water_3048_1753_z_5 = bpy.data.objects.new('Movel_water_3048_1753_z-5', me_movel_water_3048_1753_z_5)
ob_movel_water_3048_1754_z_5 = bpy.data.objects.new('Movel_water_3048_1754_z-5', me_movel_water_3048_1754_z_5)

# ---- transforms, parenting, visibility, modifiers, constraints
ob_parede_externa_norte_y1739_x3048_3048.location = (-1.0, -7.5, 0.0)
ob_parede_externa_norte_y1739_x3048_3048.empty_display_type = 'CUBE'
ob_bloco_brick_arch_3048_1739_z_88.parent = ob_parede_externa_norte_y1739_x3048_3048
ob_bloco_brick_arch_3048_1739_z_88.matrix_parent_inverse = Matrix(((1.0, -0.0, 0.0, 1.0), (-0.0, 1.0, -0.0, 7.5), (0.0, -0.0, 1.0, -0.0), (-0.0, 0.0, -0.0, 1.0)))
ob_bloco_brick_arch_3048_1739_z_88.location = (-1.0, -7.825, 1.2)
ob_parede_externa_sul_y1754_x3048_3048.location = (-1.0, 7.5, 0.0)
ob_parede_externa_sul_y1754_x3048_3048.empty_display_type = 'CUBE'
ob_bloco_brick_arch_3048_1754_z_88.parent = ob_parede_externa_sul_y1754_x3048_3048
ob_bloco_brick_arch_3048_1754_z_88.matrix_parent_inverse = Matrix(((1.0, -0.0, 0.0, 1.0), (-0.0, 1.0, -0.0, -7.5), (0.0, -0.0, 1.0, -0.0), (-0.0, 0.0, -0.0, 1.0)))
ob_bloco_brick_arch_3048_1754_z_88.location = (-1.0, 7.175, 1.2)
ob_parede_externa_oeste_x3048_y1740_1740.location = (-1.0, -6.5, 0.0)
ob_parede_externa_oeste_x3048_y1740_1740.empty_display_type = 'CUBE'
ob_bloco_brick_arch_3048_1740_z_88.parent = ob_parede_externa_oeste_x3048_y1740_1740
ob_bloco_brick_arch_3048_1740_z_88.matrix_parent_inverse = Matrix(((1.0, -0.0, 0.0, 1.0), (-0.0, 1.0, -0.0, 6.5), (0.0, -0.0, 1.0, -0.0), (-0.0, 0.0, -0.0, 1.0)))
ob_bloco_brick_arch_3048_1740_z_88.location = (-1.325, -6.5, 1.2)
ob_parede_externa_oeste_x3048_y1753_1753.location = (-1.0, 6.5, 0.0)
ob_parede_externa_oeste_x3048_y1753_1753.empty_display_type = 'CUBE'
ob_bloco_brick_arch_3048_1753_z_88.parent = ob_parede_externa_oeste_x3048_y1753_1753
ob_bloco_brick_arch_3048_1753_z_88.matrix_parent_inverse = Matrix(((1.0, -0.0, 0.0, 1.0), (-0.0, 1.0, -0.0, -6.5), (0.0, -0.0, 1.0, -0.0), (-0.0, 0.0, -0.0, 1.0)))
ob_bloco_brick_arch_3048_1753_z_88.location = (-1.325, 6.5, 1.2)
ob_parede_externa_leste_x3050_y1743_1751.location = (1.0, 0.5, 0.0)
ob_parede_externa_leste_x3050_y1743_1751.empty_display_type = 'CUBE'
ob_bloco_brick_arch_3050_1743_z_88.parent = ob_parede_externa_leste_x3050_y1743_1751
ob_bloco_brick_arch_3050_1743_z_88.matrix_parent_inverse = Matrix(((1.0, -0.0, 0.0, -1.0), (-0.0, 1.0, -0.0, -0.5), (0.0, -0.0, 1.0, -0.0), (-0.0, 0.0, -0.0, 1.0)))
ob_bloco_brick_arch_3050_1743_z_88.location = (0.675, -3.5, 1.2)
ob_bloco_brick_arch_3050_1744_z_88.parent = ob_parede_externa_leste_x3050_y1743_1751
ob_bloco_brick_arch_3050_1744_z_88.matrix_parent_inverse = Matrix(((1.0, -0.0, 0.0, -1.0), (-0.0, 1.0, -0.0, -0.5), (0.0, -0.0, 1.0, -0.0), (-0.0, 0.0, -0.0, 1.0)))
ob_bloco_brick_arch_3050_1744_z_88.location = (0.675, -2.5, 1.2)
ob_bloco_brick_arch_3050_1745_z_88.parent = ob_parede_externa_leste_x3050_y1743_1751
ob_bloco_brick_arch_3050_1745_z_88.matrix_parent_inverse = Matrix(((1.0, -0.0, 0.0, -1.0), (-0.0, 1.0, -0.0, -0.5), (0.0, -0.0, 1.0, -0.0), (-0.0, 0.0, -0.0, 1.0)))
ob_bloco_brick_arch_3050_1745_z_88.location = (0.675, -1.5, 1.2)
ob_bloco_brick_arch_3050_1746_z_88.parent = ob_parede_externa_leste_x3050_y1743_1751
ob_bloco_brick_arch_3050_1746_z_88.matrix_parent_inverse = Matrix(((1.0, -0.0, 0.0, -1.0), (-0.0, 1.0, -0.0, -0.5), (0.0, -0.0, 1.0, -0.0), (-0.0, 0.0, -0.0, 1.0)))
ob_bloco_brick_arch_3050_1746_z_88.location = (0.675, -0.5, 1.2)
ob_bloco_brick_arch_3050_1747_z_88.parent = ob_parede_externa_leste_x3050_y1743_1751
ob_bloco_brick_arch_3050_1747_z_88.matrix_parent_inverse = Matrix(((1.0, -0.0, 0.0, -1.0), (-0.0, 1.0, -0.0, -0.5), (0.0, -0.0, 1.0, -0.0), (-0.0, 0.0, -0.0, 1.0)))
ob_bloco_brick_arch_3050_1747_z_88.location = (0.675, 0.5, 1.2)
ob_bloco_brick_arch_3050_1748_z_88.parent = ob_parede_externa_leste_x3050_y1743_1751
ob_bloco_brick_arch_3050_1748_z_88.matrix_parent_inverse = Matrix(((1.0, -0.0, 0.0, -1.0), (-0.0, 1.0, -0.0, -0.5), (0.0, -0.0, 1.0, -0.0), (-0.0, 0.0, -0.0, 1.0)))
ob_bloco_brick_arch_3050_1748_z_88.location = (0.675, 1.5, 1.2)
ob_bloco_brick_arch_3050_1749_z_88.parent = ob_parede_externa_leste_x3050_y1743_1751
ob_bloco_brick_arch_3050_1749_z_88.matrix_parent_inverse = Matrix(((1.0, -0.0, 0.0, -1.0), (-0.0, 1.0, -0.0, -0.5), (0.0, -0.0, 1.0, -0.0), (-0.0, 0.0, -0.0, 1.0)))
ob_bloco_brick_arch_3050_1749_z_88.location = (0.675, 2.5, 1.2)
ob_bloco_brick_arch_3050_1750_z_88.parent = ob_parede_externa_leste_x3050_y1743_1751
ob_bloco_brick_arch_3050_1750_z_88.matrix_parent_inverse = Matrix(((1.0, -0.0, 0.0, -1.0), (-0.0, 1.0, -0.0, -0.5), (0.0, -0.0, 1.0, -0.0), (-0.0, 0.0, -0.0, 1.0)))
ob_bloco_brick_arch_3050_1750_z_88.location = (0.675, 3.5, 1.2)
ob_bloco_brick_arch_3050_1751_z_88.parent = ob_parede_externa_leste_x3050_y1743_1751
ob_bloco_brick_arch_3050_1751_z_88.matrix_parent_inverse = Matrix(((1.0, -0.0, 0.0, -1.0), (-0.0, 1.0, -0.0, -0.5), (0.0, -0.0, 1.0, -0.0), (-0.0, 0.0, -0.0, 1.0)))
ob_bloco_brick_arch_3050_1751_z_88.location = (0.675, 4.5, 1.2)
ob_parede_interna_ew_02_y1741_x3049_3049.location = (0.0, -5.5, 0.0)
ob_parede_interna_ew_02_y1741_x3049_3049.empty_display_type = 'CUBE'
ob_bloco_brick_arch_3049_1741_z_88.parent = ob_parede_interna_ew_02_y1741_x3049_3049
ob_bloco_brick_arch_3049_1741_z_88.matrix_parent_inverse = Matrix(((1.0, -0.0, 0.0, -0.0), (-0.0, 1.0, -0.0, 5.5), (0.0, -0.0, 1.0, -0.0), (-0.0, 0.0, -0.0, 1.0)))
ob_bloco_brick_arch_3049_1741_z_88.location = (0.0, -5.825, 1.2)
ob_parede_interna_ew_03_y1742_x3049_3049.location = (0.0, -4.5, 0.0)
ob_parede_interna_ew_03_y1742_x3049_3049.empty_display_type = 'CUBE'
ob_bloco_brick_arch_3049_1742_z_88.parent = ob_parede_interna_ew_03_y1742_x3049_3049
ob_bloco_brick_arch_3049_1742_z_88.matrix_parent_inverse = Matrix(((1.0, -0.0, 0.0, -0.0), (-0.0, 1.0, -0.0, 4.5), (0.0, -0.0, 1.0, -0.0), (-0.0, 0.0, -0.0, 1.0)))
ob_bloco_brick_arch_3049_1742_z_88.location = (0.0, -4.825, 1.2)
ob_parede_interna_ew_04_y1752_x3049_3049.location = (0.0, 5.5, 0.0)
ob_parede_interna_ew_04_y1752_x3049_3049.empty_display_type = 'CUBE'
ob_bloco_brick_arch_3049_1752_z_88.parent = ob_parede_interna_ew_04_y1752_x3049_3049
ob_bloco_brick_arch_3049_1752_z_88.matrix_parent_inverse = Matrix(((1.0, -0.0, 0.0, -0.0), (-0.0, 1.0, -0.0, -5.5), (0.0, -0.0, 1.0, -0.0), (-0.0, 0.0, -0.0, 1.0)))
ob_bloco_brick_arch_3049_1752_z_88.location = (0.0, 5.175, 1.2)
ob_moveis_decoracoes.location = (0.0, 0.0, 0.0)
ob_moveis_decoracoes.empty_display_type = 'CUBE'
ob_movel_water_3048_1739_z_5.parent = ob_moveis_decoracoes
ob_movel_water_3048_1739_z_5.location = (-1.0, -7.5, 10.02)
ob_movel_water_3048_1740_z_5.parent = ob_moveis_decoracoes
ob_movel_water_3048_1740_z_5.location = (-1.0, -6.5, 10.02)
ob_movel_water_3048_1741_z_5.parent = ob_moveis_decoracoes
ob_movel_water_3048_1741_z_5.location = (-1.0, -5.5, 10.02)
ob_movel_water_3049_1741_z_5.parent = ob_moveis_decoracoes
ob_movel_water_3049_1741_z_5.location = (0.0, -5.5, 10.02)
ob_movel_water_3048_1742_z_5.parent = ob_moveis_decoracoes
ob_movel_water_3048_1742_z_5.location = (-1.0, -4.5, 10.02)
ob_movel_water_3049_1742_z_5.parent = ob_moveis_decoracoes
ob_movel_water_3049_1742_z_5.location = (0.0, -4.5, 10.02)
ob_movel_water_3048_1743_z_5.parent = ob_moveis_decoracoes
ob_movel_water_3048_1743_z_5.location = (-1.0, -3.5, 10.02)
ob_movel_water_3049_1743_z_5.parent = ob_moveis_decoracoes
ob_movel_water_3049_1743_z_5.location = (0.0, -3.5, 10.02)
ob_movel_water_3050_1743_z_5.parent = ob_moveis_decoracoes
ob_movel_water_3050_1743_z_5.location = (1.0, -3.5, 10.02)
ob_movel_water_3048_1744_z_5.parent = ob_moveis_decoracoes
ob_movel_water_3048_1744_z_5.location = (-1.0, -2.5, 10.02)
ob_movel_water_3049_1744_z_5.parent = ob_moveis_decoracoes
ob_movel_water_3049_1744_z_5.location = (0.0, -2.5, 10.02)
ob_movel_water_3050_1744_z_5.parent = ob_moveis_decoracoes
ob_movel_water_3050_1744_z_5.location = (1.0, -2.5, 10.02)
ob_movel_water_3048_1745_z_5.parent = ob_moveis_decoracoes
ob_movel_water_3048_1745_z_5.location = (-1.0, -1.5, 10.02)
ob_movel_water_3049_1745_z_5.parent = ob_moveis_decoracoes
ob_movel_water_3049_1745_z_5.location = (0.0, -1.5, 10.02)
ob_movel_water_3050_1745_z_5.parent = ob_moveis_decoracoes
ob_movel_water_3050_1745_z_5.location = (1.0, -1.5, 10.02)
ob_movel_water_3050_1745_z_5_001.parent = ob_moveis_decoracoes
ob_movel_water_3050_1745_z_5_001.location = (1.0, -1.5, 10.02)
ob_movel_water_3048_1746_z_5.parent = ob_moveis_decoracoes
ob_movel_water_3048_1746_z_5.location = (-1.0, -0.5, 10.02)
ob_movel_water_3049_1746_z_5.parent = ob_moveis_decoracoes
ob_movel_water_3049_1746_z_5.location = (0.0, -0.5, 10.02)
ob_movel_water_3050_1746_z_5.parent = ob_moveis_decoracoes
ob_movel_water_3050_1746_z_5.location = (1.0, -0.5, 10.02)
ob_movel_water_3050_1746_z_5_001.parent = ob_moveis_decoracoes
ob_movel_water_3050_1746_z_5_001.location = (1.0, -0.5, 10.02)
ob_movel_water_3048_1747_z_5.parent = ob_moveis_decoracoes
ob_movel_water_3048_1747_z_5.location = (-1.0, 0.5, 10.02)
ob_movel_water_3049_1747_z_5.parent = ob_moveis_decoracoes
ob_movel_water_3049_1747_z_5.location = (0.0, 0.5, 10.02)
ob_movel_water_3050_1747_z_5.parent = ob_moveis_decoracoes
ob_movel_water_3050_1747_z_5.location = (1.0, 0.5, 10.02)
ob_movel_water_3050_1747_z_5_001.parent = ob_moveis_decoracoes
ob_movel_water_3050_1747_z_5_001.location = (1.0, 0.5, 10.02)
ob_movel_water_3048_1748_z_5.parent = ob_moveis_decoracoes
ob_movel_water_3048_1748_z_5.location = (-1.0, 1.5, 10.02)
ob_movel_water_3049_1748_z_5.parent = ob_moveis_decoracoes
ob_movel_water_3049_1748_z_5.location = (0.0, 1.5, 10.02)
ob_movel_water_3050_1748_z_5.parent = ob_moveis_decoracoes
ob_movel_water_3050_1748_z_5.location = (1.0, 1.5, 10.02)
ob_movel_water_3050_1748_z_5_001.parent = ob_moveis_decoracoes
ob_movel_water_3050_1748_z_5_001.location = (1.0, 1.5, 10.02)
ob_movel_water_3048_1749_z_5.parent = ob_moveis_decoracoes
ob_movel_water_3048_1749_z_5.location = (-1.0, 2.5, 10.02)
ob_movel_water_3049_1749_z_5.parent = ob_moveis_decoracoes
ob_movel_water_3049_1749_z_5.location = (0.0, 2.5, 10.02)
ob_movel_water_3050_1749_z_5.parent = ob_moveis_decoracoes
ob_movel_water_3050_1749_z_5.location = (1.0, 2.5, 10.02)
ob_movel_water_3050_1749_z_5_001.parent = ob_moveis_decoracoes
ob_movel_water_3050_1749_z_5_001.location = (1.0, 2.5, 10.02)
ob_movel_water_3048_1750_z_5.parent = ob_moveis_decoracoes
ob_movel_water_3048_1750_z_5.location = (-1.0, 3.5, 10.02)
ob_movel_water_3049_1750_z_5.parent = ob_moveis_decoracoes
ob_movel_water_3049_1750_z_5.location = (0.0, 3.5, 10.02)
ob_movel_water_3050_1750_z_5.parent = ob_moveis_decoracoes
ob_movel_water_3050_1750_z_5.location = (1.0, 3.5, 10.02)
ob_movel_water_3050_1750_z_5_001.parent = ob_moveis_decoracoes
ob_movel_water_3050_1750_z_5_001.location = (1.0, 3.5, 10.02)
ob_movel_water_3050_1750_z_5_002.parent = ob_moveis_decoracoes
ob_movel_water_3050_1750_z_5_002.location = (1.0, 3.5, 10.02)
ob_movel_water_3048_1751_z_5.parent = ob_moveis_decoracoes
ob_movel_water_3048_1751_z_5.location = (-1.0, 4.5, 10.02)
ob_movel_water_3049_1751_z_5.parent = ob_moveis_decoracoes
ob_movel_water_3049_1751_z_5.location = (0.0, 4.5, 10.02)
ob_movel_water_3050_1751_z_5.parent = ob_moveis_decoracoes
ob_movel_water_3050_1751_z_5.location = (1.0, 4.5, 10.02)
ob_movel_water_3050_1751_z_5_001.parent = ob_moveis_decoracoes
ob_movel_water_3050_1751_z_5_001.location = (1.0, 4.5, 10.02)
ob_movel_water_3048_1752_z_5.parent = ob_moveis_decoracoes
ob_movel_water_3048_1752_z_5.location = (-1.0, 5.5, 10.02)
ob_movel_water_3049_1752_z_5.parent = ob_moveis_decoracoes
ob_movel_water_3049_1752_z_5.location = (0.0, 5.5, 10.02)
ob_movel_water_3049_1752_z_5_001.parent = ob_moveis_decoracoes
ob_movel_water_3049_1752_z_5_001.location = (0.0, 5.5, 10.02)
ob_movel_water_3048_1753_z_5.parent = ob_moveis_decoracoes
ob_movel_water_3048_1753_z_5.location = (-1.0, 6.5, 10.02)
ob_movel_water_3048_1754_z_5.parent = ob_moveis_decoracoes
ob_movel_water_3048_1754_z_5.location = (-1.0, 7.5, 10.02)

# ---- collection membership
col_01_paredes_externas.objects.link(ob_parede_externa_norte_y1739_x3048_3048)
col_01_paredes_externas.objects.link(ob_bloco_brick_arch_3048_1739_z_88)
col_01_paredes_externas.objects.link(ob_parede_externa_sul_y1754_x3048_3048)
col_01_paredes_externas.objects.link(ob_bloco_brick_arch_3048_1754_z_88)
col_01_paredes_externas.objects.link(ob_parede_externa_oeste_x3048_y1740_1740)
col_01_paredes_externas.objects.link(ob_bloco_brick_arch_3048_1740_z_88)
col_01_paredes_externas.objects.link(ob_parede_externa_oeste_x3048_y1753_1753)
col_01_paredes_externas.objects.link(ob_bloco_brick_arch_3048_1753_z_88)
col_01_paredes_externas.objects.link(ob_parede_externa_leste_x3050_y1743_1751)
col_01_paredes_externas.objects.link(ob_bloco_brick_arch_3050_1743_z_88)
col_01_paredes_externas.objects.link(ob_bloco_brick_arch_3050_1744_z_88)
col_01_paredes_externas.objects.link(ob_bloco_brick_arch_3050_1745_z_88)
col_01_paredes_externas.objects.link(ob_bloco_brick_arch_3050_1746_z_88)
col_01_paredes_externas.objects.link(ob_bloco_brick_arch_3050_1747_z_88)
col_01_paredes_externas.objects.link(ob_bloco_brick_arch_3050_1748_z_88)
col_01_paredes_externas.objects.link(ob_bloco_brick_arch_3050_1749_z_88)
col_01_paredes_externas.objects.link(ob_bloco_brick_arch_3050_1750_z_88)
col_01_paredes_externas.objects.link(ob_bloco_brick_arch_3050_1751_z_88)
col_02_paredes_internas.objects.link(ob_parede_interna_ew_02_y1741_x3049_3049)
col_02_paredes_internas.objects.link(ob_bloco_brick_arch_3049_1741_z_88)
col_02_paredes_internas.objects.link(ob_parede_interna_ew_03_y1742_x3049_3049)
col_02_paredes_internas.objects.link(ob_bloco_brick_arch_3049_1742_z_88)
col_02_paredes_internas.objects.link(ob_parede_interna_ew_04_y1752_x3049_3049)
col_02_paredes_internas.objects.link(ob_bloco_brick_arch_3049_1752_z_88)
col_04_moveis_decoracoes.objects.link(ob_moveis_decoracoes)
col_04_moveis_decoracoes.objects.link(ob_movel_water_3048_1739_z_5)
col_04_moveis_decoracoes.objects.link(ob_movel_water_3048_1740_z_5)
col_04_moveis_decoracoes.objects.link(ob_movel_water_3048_1741_z_5)
col_04_moveis_decoracoes.objects.link(ob_movel_water_3049_1741_z_5)
col_04_moveis_decoracoes.objects.link(ob_movel_water_3048_1742_z_5)
col_04_moveis_decoracoes.objects.link(ob_movel_water_3049_1742_z_5)
col_04_moveis_decoracoes.objects.link(ob_movel_water_3048_1743_z_5)
col_04_moveis_decoracoes.objects.link(ob_movel_water_3049_1743_z_5)
col_04_moveis_decoracoes.objects.link(ob_movel_water_3050_1743_z_5)
col_04_moveis_decoracoes.objects.link(ob_movel_water_3048_1744_z_5)
col_04_moveis_decoracoes.objects.link(ob_movel_water_3049_1744_z_5)
col_04_moveis_decoracoes.objects.link(ob_movel_water_3050_1744_z_5)
col_04_moveis_decoracoes.objects.link(ob_movel_water_3048_1745_z_5)
col_04_moveis_decoracoes.objects.link(ob_movel_water_3049_1745_z_5)
col_04_moveis_decoracoes.objects.link(ob_movel_water_3050_1745_z_5)
col_04_moveis_decoracoes.objects.link(ob_movel_water_3050_1745_z_5_001)
col_04_moveis_decoracoes.objects.link(ob_movel_water_3048_1746_z_5)
col_04_moveis_decoracoes.objects.link(ob_movel_water_3049_1746_z_5)
col_04_moveis_decoracoes.objects.link(ob_movel_water_3050_1746_z_5)
col_04_moveis_decoracoes.objects.link(ob_movel_water_3050_1746_z_5_001)
col_04_moveis_decoracoes.objects.link(ob_movel_water_3048_1747_z_5)
col_04_moveis_decoracoes.objects.link(ob_movel_water_3049_1747_z_5)
col_04_moveis_decoracoes.objects.link(ob_movel_water_3050_1747_z_5)
col_04_moveis_decoracoes.objects.link(ob_movel_water_3050_1747_z_5_001)
col_04_moveis_decoracoes.objects.link(ob_movel_water_3048_1748_z_5)
col_04_moveis_decoracoes.objects.link(ob_movel_water_3049_1748_z_5)
col_04_moveis_decoracoes.objects.link(ob_movel_water_3050_1748_z_5)
col_04_moveis_decoracoes.objects.link(ob_movel_water_3050_1748_z_5_001)
col_04_moveis_decoracoes.objects.link(ob_movel_water_3048_1749_z_5)
col_04_moveis_decoracoes.objects.link(ob_movel_water_3049_1749_z_5)
col_04_moveis_decoracoes.objects.link(ob_movel_water_3050_1749_z_5)
col_04_moveis_decoracoes.objects.link(ob_movel_water_3050_1749_z_5_001)
col_04_moveis_decoracoes.objects.link(ob_movel_water_3048_1750_z_5)
col_04_moveis_decoracoes.objects.link(ob_movel_water_3049_1750_z_5)
col_04_moveis_decoracoes.objects.link(ob_movel_water_3050_1750_z_5)
col_04_moveis_decoracoes.objects.link(ob_movel_water_3050_1750_z_5_001)
col_04_moveis_decoracoes.objects.link(ob_movel_water_3050_1750_z_5_002)
col_04_moveis_decoracoes.objects.link(ob_movel_water_3048_1751_z_5)
col_04_moveis_decoracoes.objects.link(ob_movel_water_3049_1751_z_5)
col_04_moveis_decoracoes.objects.link(ob_movel_water_3050_1751_z_5)
col_04_moveis_decoracoes.objects.link(ob_movel_water_3050_1751_z_5_001)
col_04_moveis_decoracoes.objects.link(ob_movel_water_3048_1752_z_5)
col_04_moveis_decoracoes.objects.link(ob_movel_water_3049_1752_z_5)
col_04_moveis_decoracoes.objects.link(ob_movel_water_3049_1752_z_5_001)
col_04_moveis_decoracoes.objects.link(ob_movel_water_3048_1753_z_5)
col_04_moveis_decoracoes.objects.link(ob_movel_water_3048_1754_z_5)

# ---- scene / render settings (as saved in the file)
scene.frame_start = 1; scene.frame_end = 250; scene.frame_set(1)
scene.render.engine = 'BLENDER_EEVEE_NEXT'
scene.render.bake_bias = 0.0
scene.render.bake_samples = 0
scene.cycles.sampling_pattern = 'TABULATED_SOBOL'
scene.eevee.use_volume_custom_range = False
bpy.context.view_layer.update()

# ---- added for rendering (the .blend has no active camera and no usable light): camera, sun + grey world if the file has none
cam_auto = bpy.data.cameras.new('AutoCamera')
cam_auto.lens = 50.0
cam_auto.sensor_width = 36.0
cam_auto.clip_end = 1000.0
ob_auto_camera = bpy.data.objects.new('AutoCamera', cam_auto)
scene.collection.objects.link(ob_auto_camera)
ob_auto_camera.location = (17.5737, -21.1984, 19.1389)
ob_auto_camera.rotation_euler = (1.09748, -7.21219e-08, 0.694738)
scene.camera = ob_auto_camera
light_auto_sun = bpy.data.lights.new('AutoSun', 'SUN')
light_auto_sun.energy = 3.0
light_auto_sun.angle = 0.0523599
ob_auto_sun = bpy.data.objects.new('AutoSun', light_auto_sun)
scene.collection.objects.link(ob_auto_sun)
ob_auto_sun.rotation_euler = (0.872665, 0.174533, 0.523599)
if scene.world is None:
    world_auto = bpy.data.worlds.new('AutoWorld')
    world_auto.color = (0.3, 0.3, 0.3)
    scene.world = world_auto
bpy.context.view_layer.update()
